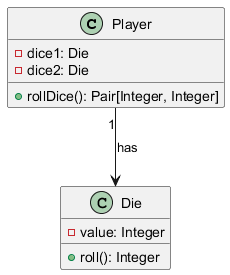

The diagram above was rendered by PlantUML. Its source (embedded in the PNG):
@startuml
   class Player {
       - dice1: Die
       - dice2: Die

       + rollDice(): Pair[Integer, Integer]
   }

   class Die {
       - value: Integer

       + roll(): Integer
   }

   Player "1" --> Die: has
   @enduml